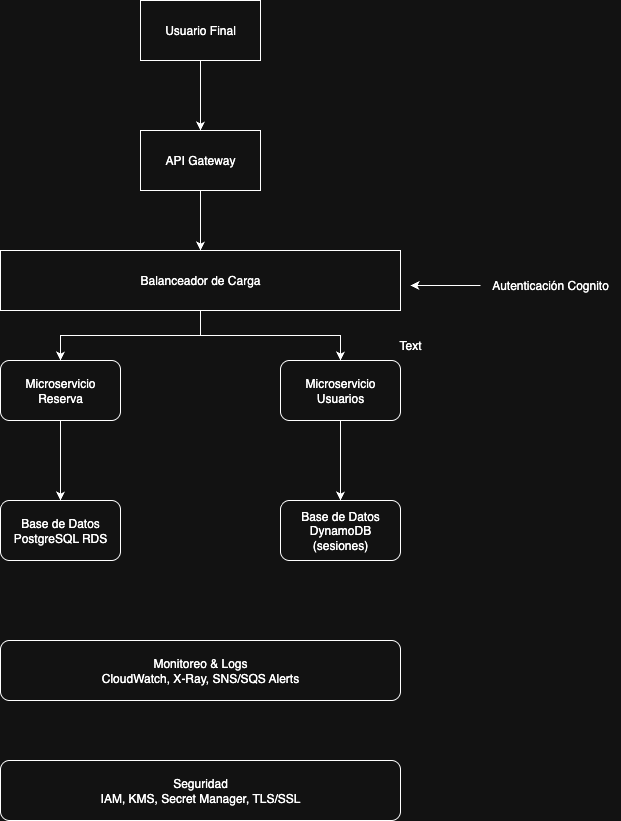

The diagram above was exported from draw.io. Its source (the exported page's mxGraphModel, read from the mxfile embedded in the PNG):
<mxGraphModel dx="1425" dy="697" grid="1" gridSize="10" guides="1" tooltips="1" connect="1" arrows="1" fold="1" page="1" pageScale="1" pageWidth="850" pageHeight="1100" math="0" shadow="0">
  <root>
    <mxCell id="0" />
    <mxCell id="1" parent="0" />
    <mxCell id="EnsqHoAi_npDGdb2SEZR-3" style="edgeStyle=orthogonalEdgeStyle;rounded=0;orthogonalLoop=1;jettySize=auto;html=1;entryX=0.5;entryY=0;entryDx=0;entryDy=0;" edge="1" parent="1" source="EnsqHoAi_npDGdb2SEZR-1" target="EnsqHoAi_npDGdb2SEZR-2">
      <mxGeometry relative="1" as="geometry" />
    </mxCell>
    <mxCell id="EnsqHoAi_npDGdb2SEZR-1" value="Usuario Final" style="rounded=0;whiteSpace=wrap;html=1;" vertex="1" parent="1">
      <mxGeometry x="350" y="90" width="120" height="60" as="geometry" />
    </mxCell>
    <mxCell id="EnsqHoAi_npDGdb2SEZR-5" style="edgeStyle=orthogonalEdgeStyle;rounded=0;orthogonalLoop=1;jettySize=auto;html=1;entryX=0.5;entryY=0;entryDx=0;entryDy=0;" edge="1" parent="1" source="EnsqHoAi_npDGdb2SEZR-2" target="EnsqHoAi_npDGdb2SEZR-4">
      <mxGeometry relative="1" as="geometry" />
    </mxCell>
    <mxCell id="EnsqHoAi_npDGdb2SEZR-2" value="API Gateway" style="rounded=0;whiteSpace=wrap;html=1;" vertex="1" parent="1">
      <mxGeometry x="350" y="220" width="120" height="60" as="geometry" />
    </mxCell>
    <mxCell id="EnsqHoAi_npDGdb2SEZR-8" style="edgeStyle=orthogonalEdgeStyle;rounded=0;orthogonalLoop=1;jettySize=auto;html=1;entryX=0.5;entryY=0;entryDx=0;entryDy=0;" edge="1" parent="1" source="EnsqHoAi_npDGdb2SEZR-4" target="EnsqHoAi_npDGdb2SEZR-6">
      <mxGeometry relative="1" as="geometry" />
    </mxCell>
    <mxCell id="EnsqHoAi_npDGdb2SEZR-9" style="edgeStyle=orthogonalEdgeStyle;rounded=0;orthogonalLoop=1;jettySize=auto;html=1;entryX=0.5;entryY=0;entryDx=0;entryDy=0;" edge="1" parent="1" source="EnsqHoAi_npDGdb2SEZR-4" target="EnsqHoAi_npDGdb2SEZR-7">
      <mxGeometry relative="1" as="geometry" />
    </mxCell>
    <mxCell id="EnsqHoAi_npDGdb2SEZR-4" value="Balanceador de Carga" style="rounded=0;whiteSpace=wrap;html=1;" vertex="1" parent="1">
      <mxGeometry x="210" y="340" width="400" height="60" as="geometry" />
    </mxCell>
    <mxCell id="EnsqHoAi_npDGdb2SEZR-15" style="edgeStyle=orthogonalEdgeStyle;rounded=0;orthogonalLoop=1;jettySize=auto;html=1;" edge="1" parent="1" source="EnsqHoAi_npDGdb2SEZR-6" target="EnsqHoAi_npDGdb2SEZR-13">
      <mxGeometry relative="1" as="geometry" />
    </mxCell>
    <mxCell id="EnsqHoAi_npDGdb2SEZR-6" value="Microservicio&lt;div&gt;Reserva&lt;/div&gt;" style="rounded=1;whiteSpace=wrap;html=1;" vertex="1" parent="1">
      <mxGeometry x="210" y="450" width="120" height="60" as="geometry" />
    </mxCell>
    <mxCell id="EnsqHoAi_npDGdb2SEZR-16" style="edgeStyle=orthogonalEdgeStyle;rounded=0;orthogonalLoop=1;jettySize=auto;html=1;entryX=0.5;entryY=0;entryDx=0;entryDy=0;" edge="1" parent="1" source="EnsqHoAi_npDGdb2SEZR-7" target="EnsqHoAi_npDGdb2SEZR-14">
      <mxGeometry relative="1" as="geometry" />
    </mxCell>
    <mxCell id="EnsqHoAi_npDGdb2SEZR-7" value="Microservicio&lt;div&gt;Usuarios&lt;/div&gt;" style="rounded=1;whiteSpace=wrap;html=1;" vertex="1" parent="1">
      <mxGeometry x="490" y="450" width="120" height="60" as="geometry" />
    </mxCell>
    <mxCell id="EnsqHoAi_npDGdb2SEZR-10" value="Text" style="text;html=1;align=center;verticalAlign=middle;whiteSpace=wrap;rounded=0;" vertex="1" parent="1">
      <mxGeometry x="590" y="420" width="60" height="30" as="geometry" />
    </mxCell>
    <mxCell id="EnsqHoAi_npDGdb2SEZR-12" style="edgeStyle=orthogonalEdgeStyle;rounded=0;orthogonalLoop=1;jettySize=auto;html=1;" edge="1" parent="1" source="EnsqHoAi_npDGdb2SEZR-11">
      <mxGeometry relative="1" as="geometry">
        <mxPoint x="620" y="375" as="targetPoint" />
      </mxGeometry>
    </mxCell>
    <mxCell id="EnsqHoAi_npDGdb2SEZR-11" value="Autenticación Cognito" style="text;html=1;align=center;verticalAlign=middle;whiteSpace=wrap;rounded=0;" vertex="1" parent="1">
      <mxGeometry x="690" y="360" width="140" height="30" as="geometry" />
    </mxCell>
    <mxCell id="EnsqHoAi_npDGdb2SEZR-13" value="Base de Datos&lt;div&gt;PostgreSQL RDS&lt;/div&gt;" style="rounded=1;whiteSpace=wrap;html=1;" vertex="1" parent="1">
      <mxGeometry x="210" y="590" width="120" height="60" as="geometry" />
    </mxCell>
    <mxCell id="EnsqHoAi_npDGdb2SEZR-14" value="Base de Datos&lt;div&gt;DynamoDB (sesiones)&lt;/div&gt;" style="rounded=1;whiteSpace=wrap;html=1;" vertex="1" parent="1">
      <mxGeometry x="490" y="590" width="120" height="60" as="geometry" />
    </mxCell>
    <mxCell id="EnsqHoAi_npDGdb2SEZR-17" value="Monitoreo &amp;amp; Logs&lt;div&gt;CloudWatch, X-Ray, SNS/SQS Alerts&lt;/div&gt;" style="rounded=1;whiteSpace=wrap;html=1;" vertex="1" parent="1">
      <mxGeometry x="210" y="730" width="400" height="60" as="geometry" />
    </mxCell>
    <mxCell id="EnsqHoAi_npDGdb2SEZR-18" value="Seguridad&lt;div&gt;IAM, KMS, Secret Manager, TLS/SSL&lt;/div&gt;" style="rounded=1;whiteSpace=wrap;html=1;" vertex="1" parent="1">
      <mxGeometry x="210" y="850" width="400" height="60" as="geometry" />
    </mxCell>
  </root>
</mxGraphModel>